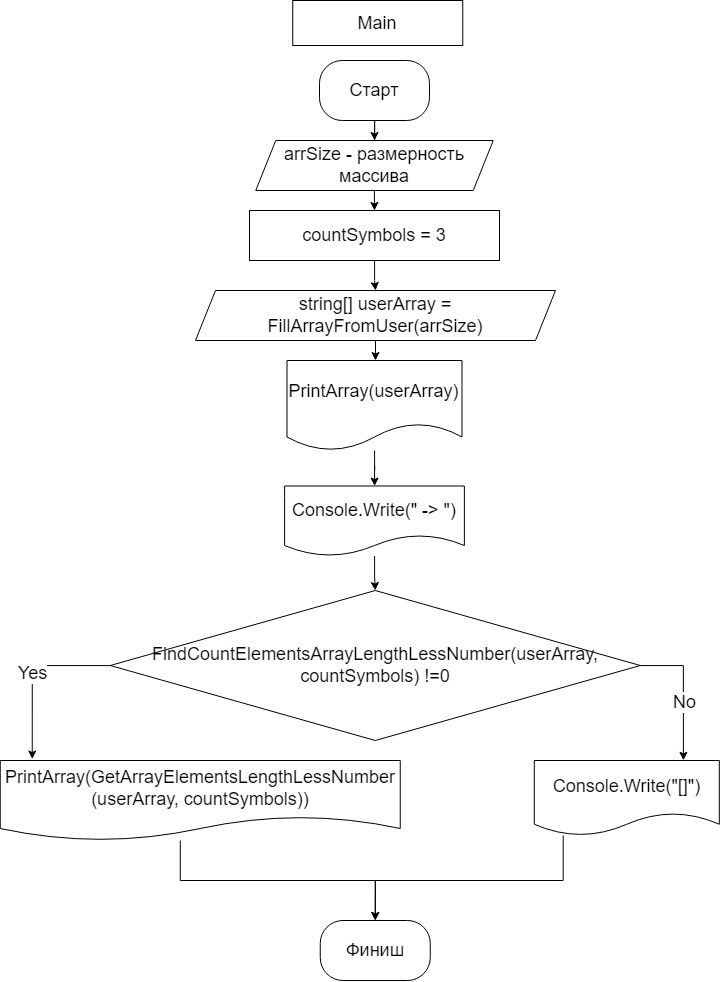

The diagram above was exported from draw.io. Its source (the exported page's mxGraphModel, read from the mxfile embedded in the PNG):
<mxGraphModel dx="2206" dy="2306" grid="1" gridSize="10" guides="1" tooltips="1" connect="1" arrows="1" fold="1" page="1" pageScale="1" pageWidth="827" pageHeight="1169" math="0" shadow="0">
  <root>
    <mxCell id="0" />
    <mxCell id="1" parent="0" />
    <mxCell id="2" style="edgeStyle=orthogonalEdgeStyle;rounded=0;orthogonalLoop=1;jettySize=auto;html=1;entryX=0.5;entryY=0;entryDx=0;entryDy=0;" edge="1" source="3" target="6" parent="1">
      <mxGeometry relative="1" as="geometry" />
    </mxCell>
    <mxCell id="3" value="&lt;font style=&quot;font-size: 18px;&quot;&gt;Старт&lt;/font&gt;" style="rounded=1;whiteSpace=wrap;html=1;arcSize=38;" vertex="1" parent="1">
      <mxGeometry x="373.99" y="-1080" width="110" height="60" as="geometry" />
    </mxCell>
    <mxCell id="4" value="&lt;font style=&quot;font-size: 18px;&quot;&gt;Финиш&lt;/font&gt;" style="rounded=1;whiteSpace=wrap;html=1;arcSize=38;" vertex="1" parent="1">
      <mxGeometry x="374.75" y="-220" width="110" height="60" as="geometry" />
    </mxCell>
    <mxCell id="5" style="edgeStyle=orthogonalEdgeStyle;rounded=0;orthogonalLoop=1;jettySize=auto;html=1;entryX=0.5;entryY=0;entryDx=0;entryDy=0;" edge="1" source="6" target="8" parent="1">
      <mxGeometry relative="1" as="geometry" />
    </mxCell>
    <mxCell id="6" value="&lt;font style=&quot;font-size: 18px;&quot;&gt;arrSize - размерность массива&lt;/font&gt;" style="shape=parallelogram;perimeter=parallelogramPerimeter;whiteSpace=wrap;html=1;fixedSize=1;" vertex="1" parent="1">
      <mxGeometry x="310.24" y="-1000" width="237.5" height="50" as="geometry" />
    </mxCell>
    <mxCell id="7" style="edgeStyle=orthogonalEdgeStyle;rounded=0;orthogonalLoop=1;jettySize=auto;html=1;entryX=0.5;entryY=0;entryDx=0;entryDy=0;" edge="1" source="8" target="21" parent="1">
      <mxGeometry relative="1" as="geometry" />
    </mxCell>
    <mxCell id="8" value="&lt;font style=&quot;font-size: 18px;&quot;&gt;countSymbols = 3&lt;/font&gt;" style="rounded=0;whiteSpace=wrap;html=1;" vertex="1" parent="1">
      <mxGeometry x="303.99" y="-930" width="250" height="50" as="geometry" />
    </mxCell>
    <mxCell id="9" style="edgeStyle=orthogonalEdgeStyle;rounded=0;orthogonalLoop=1;jettySize=auto;html=1;fontSize=18;endArrow=classic;endFill=1;" edge="1" source="10" target="23" parent="1">
      <mxGeometry relative="1" as="geometry" />
    </mxCell>
    <mxCell id="10" value="&lt;font style=&quot;font-size: 18px;&quot;&gt;PrintArray(userArray)&lt;/font&gt;" style="shape=document;whiteSpace=wrap;html=1;boundedLbl=1;" vertex="1" parent="1">
      <mxGeometry x="341.49" y="-780" width="175" height="90" as="geometry" />
    </mxCell>
    <mxCell id="11" style="edgeStyle=orthogonalEdgeStyle;rounded=0;orthogonalLoop=1;jettySize=auto;html=1;entryX=0.806;entryY=-0.003;entryDx=0;entryDy=0;entryPerimeter=0;fontSize=18;endArrow=classic;endFill=1;" edge="1" source="14" target="18" parent="1">
      <mxGeometry relative="1" as="geometry">
        <Array as="points">
          <mxPoint x="737.75" y="-475" />
        </Array>
      </mxGeometry>
    </mxCell>
    <mxCell id="12" value="No" style="edgeLabel;html=1;align=center;verticalAlign=middle;resizable=0;points=[];fontSize=18;" vertex="1" connectable="0" parent="11">
      <mxGeometry x="0.1262" relative="1" as="geometry">
        <mxPoint y="1" as="offset" />
      </mxGeometry>
    </mxCell>
    <mxCell id="13" value="Yes" style="edgeStyle=orthogonalEdgeStyle;rounded=0;orthogonalLoop=1;jettySize=auto;html=1;entryX=0.08;entryY=-0.019;entryDx=0;entryDy=0;entryPerimeter=0;fontSize=18;endArrow=classic;endFill=1;" edge="1" source="14" target="16" parent="1">
      <mxGeometry relative="1" as="geometry">
        <Array as="points">
          <mxPoint x="86.75" y="-475" />
        </Array>
      </mxGeometry>
    </mxCell>
    <mxCell id="14" value="&lt;font style=&quot;font-size: 18px;&quot;&gt;FindCountElementsArrayLengthLessNumber(userArray, countSymbols) !=0&lt;/font&gt;" style="rhombus;whiteSpace=wrap;html=1;" vertex="1" parent="1">
      <mxGeometry x="164.75" y="-550" width="530" height="150" as="geometry" />
    </mxCell>
    <mxCell id="15" style="edgeStyle=orthogonalEdgeStyle;rounded=0;orthogonalLoop=1;jettySize=auto;html=1;entryX=0.5;entryY=0;entryDx=0;entryDy=0;" edge="1" source="16" target="4" parent="1">
      <mxGeometry relative="1" as="geometry">
        <Array as="points">
          <mxPoint x="234.75" y="-260" />
          <mxPoint x="429.75" y="-260" />
        </Array>
      </mxGeometry>
    </mxCell>
    <mxCell id="16" value="&lt;font style=&quot;font-size: 18px;&quot;&gt;PrintArray(GetArrayElementsLengthLessNumber (userArray, countSymbols))&lt;/font&gt;" style="shape=document;whiteSpace=wrap;html=1;boundedLbl=1;" vertex="1" parent="1">
      <mxGeometry x="54.75" y="-380" width="400" height="80" as="geometry" />
    </mxCell>
    <mxCell id="17" style="edgeStyle=orthogonalEdgeStyle;rounded=0;orthogonalLoop=1;jettySize=auto;html=1;entryX=0.5;entryY=0;entryDx=0;entryDy=0;" edge="1" source="18" target="4" parent="1">
      <mxGeometry relative="1" as="geometry">
        <Array as="points">
          <mxPoint x="617.75" y="-260" />
          <mxPoint x="429.75" y="-260" />
        </Array>
      </mxGeometry>
    </mxCell>
    <mxCell id="18" value="&lt;font style=&quot;font-size: 18px;&quot;&gt;Console.Write(&quot;[]&quot;)&lt;/font&gt;" style="shape=document;whiteSpace=wrap;html=1;boundedLbl=1;" vertex="1" parent="1">
      <mxGeometry x="588.81" y="-380" width="185" height="75" as="geometry" />
    </mxCell>
    <mxCell id="19" value="&lt;font style=&quot;font-size: 18px;&quot;&gt;Main&lt;/font&gt;" style="text;html=1;strokeColor=default;fillColor=default;align=center;verticalAlign=middle;whiteSpace=wrap;rounded=0;" vertex="1" parent="1">
      <mxGeometry x="347.25" y="-1140" width="170" height="45" as="geometry" />
    </mxCell>
    <mxCell id="20" style="edgeStyle=orthogonalEdgeStyle;rounded=0;orthogonalLoop=1;jettySize=auto;html=1;entryX=0.5;entryY=0;entryDx=0;entryDy=0;fontSize=18;endArrow=classic;endFill=1;" edge="1" source="21" target="10" parent="1">
      <mxGeometry relative="1" as="geometry" />
    </mxCell>
    <mxCell id="21" value="&lt;font style=&quot;font-size: 18px;&quot;&gt;string[] userArray = FillArrayFromUser(arrSize)&lt;/font&gt;" style="shape=parallelogram;perimeter=parallelogramPerimeter;whiteSpace=wrap;html=1;fixedSize=1;strokeColor=#000000;fillColor=default;" vertex="1" parent="1">
      <mxGeometry x="250" y="-850" width="360" height="50" as="geometry" />
    </mxCell>
    <mxCell id="22" style="edgeStyle=orthogonalEdgeStyle;rounded=0;orthogonalLoop=1;jettySize=auto;html=1;entryX=0.5;entryY=0;entryDx=0;entryDy=0;fontSize=18;endArrow=classic;endFill=1;" edge="1" source="23" target="14" parent="1">
      <mxGeometry relative="1" as="geometry" />
    </mxCell>
    <mxCell id="23" value="&lt;font style=&quot;font-size: 18px;&quot;&gt;Console.Write(&quot; -&amp;gt; &quot;)&lt;/font&gt;" style="shape=document;whiteSpace=wrap;html=1;boundedLbl=1;" vertex="1" parent="1">
      <mxGeometry x="339.11" y="-654.5" width="179.75" height="70" as="geometry" />
    </mxCell>
  </root>
</mxGraphModel>